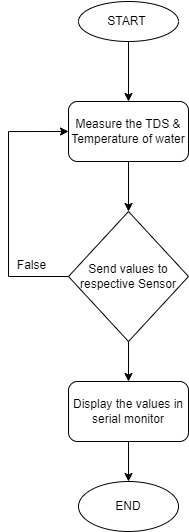

The diagram above was exported from draw.io. Its source (the exported page's mxGraphModel, read from the mxfile embedded in the PNG):
<mxGraphModel dx="1696" dy="791" grid="1" gridSize="10" guides="1" tooltips="1" connect="1" arrows="1" fold="1" page="1" pageScale="1" pageWidth="827" pageHeight="1169" math="0" shadow="0">
  <root>
    <mxCell id="WIyWlLk6GJQsqaUBKTNV-0" />
    <mxCell id="WIyWlLk6GJQsqaUBKTNV-1" parent="WIyWlLk6GJQsqaUBKTNV-0" />
    <mxCell id="qiAH8AZ52Nit0LKhWBYb-6" style="edgeStyle=orthogonalEdgeStyle;rounded=0;orthogonalLoop=1;jettySize=auto;html=1;exitX=0.5;exitY=1;exitDx=0;exitDy=0;entryX=0.5;entryY=0;entryDx=0;entryDy=0;" edge="1" parent="WIyWlLk6GJQsqaUBKTNV-1" source="qiAH8AZ52Nit0LKhWBYb-0" target="qiAH8AZ52Nit0LKhWBYb-1">
      <mxGeometry relative="1" as="geometry" />
    </mxCell>
    <mxCell id="qiAH8AZ52Nit0LKhWBYb-0" value="START&amp;nbsp;" style="ellipse;whiteSpace=wrap;html=1;" vertex="1" parent="WIyWlLk6GJQsqaUBKTNV-1">
      <mxGeometry x="220" y="90" width="100" height="40" as="geometry" />
    </mxCell>
    <mxCell id="qiAH8AZ52Nit0LKhWBYb-7" style="edgeStyle=orthogonalEdgeStyle;rounded=0;orthogonalLoop=1;jettySize=auto;html=1;exitX=0.5;exitY=1;exitDx=0;exitDy=0;entryX=0.5;entryY=0;entryDx=0;entryDy=0;" edge="1" parent="WIyWlLk6GJQsqaUBKTNV-1" source="qiAH8AZ52Nit0LKhWBYb-1" target="qiAH8AZ52Nit0LKhWBYb-2">
      <mxGeometry relative="1" as="geometry" />
    </mxCell>
    <mxCell id="qiAH8AZ52Nit0LKhWBYb-1" value="Measure the TDS &amp;amp; Temperature of water" style="rounded=1;whiteSpace=wrap;html=1;" vertex="1" parent="WIyWlLk6GJQsqaUBKTNV-1">
      <mxGeometry x="210" y="190" width="120" height="60" as="geometry" />
    </mxCell>
    <mxCell id="qiAH8AZ52Nit0LKhWBYb-4" style="edgeStyle=orthogonalEdgeStyle;rounded=0;orthogonalLoop=1;jettySize=auto;html=1;exitX=0;exitY=0.5;exitDx=0;exitDy=0;entryX=0;entryY=0.5;entryDx=0;entryDy=0;" edge="1" parent="WIyWlLk6GJQsqaUBKTNV-1" source="qiAH8AZ52Nit0LKhWBYb-2" target="qiAH8AZ52Nit0LKhWBYb-1">
      <mxGeometry relative="1" as="geometry">
        <Array as="points">
          <mxPoint x="150" y="365" />
          <mxPoint x="150" y="220" />
        </Array>
      </mxGeometry>
    </mxCell>
    <mxCell id="qiAH8AZ52Nit0LKhWBYb-8" style="edgeStyle=orthogonalEdgeStyle;rounded=0;orthogonalLoop=1;jettySize=auto;html=1;exitX=0.5;exitY=1;exitDx=0;exitDy=0;entryX=0.5;entryY=0;entryDx=0;entryDy=0;" edge="1" parent="WIyWlLk6GJQsqaUBKTNV-1" source="qiAH8AZ52Nit0LKhWBYb-2" target="qiAH8AZ52Nit0LKhWBYb-3">
      <mxGeometry relative="1" as="geometry" />
    </mxCell>
    <mxCell id="qiAH8AZ52Nit0LKhWBYb-2" value="Send values to respective Sensor" style="rhombus;whiteSpace=wrap;html=1;" vertex="1" parent="WIyWlLk6GJQsqaUBKTNV-1">
      <mxGeometry x="210" y="300" width="120" height="130" as="geometry" />
    </mxCell>
    <mxCell id="qiAH8AZ52Nit0LKhWBYb-12" style="edgeStyle=orthogonalEdgeStyle;rounded=0;orthogonalLoop=1;jettySize=auto;html=1;exitX=0.5;exitY=1;exitDx=0;exitDy=0;entryX=0.5;entryY=0;entryDx=0;entryDy=0;" edge="1" parent="WIyWlLk6GJQsqaUBKTNV-1" source="qiAH8AZ52Nit0LKhWBYb-3" target="qiAH8AZ52Nit0LKhWBYb-10">
      <mxGeometry relative="1" as="geometry" />
    </mxCell>
    <mxCell id="qiAH8AZ52Nit0LKhWBYb-3" value="Display the values in serial monitor" style="rounded=1;whiteSpace=wrap;html=1;" vertex="1" parent="WIyWlLk6GJQsqaUBKTNV-1">
      <mxGeometry x="210" y="470" width="120" height="60" as="geometry" />
    </mxCell>
    <mxCell id="qiAH8AZ52Nit0LKhWBYb-5" value="False" style="text;html=1;align=center;verticalAlign=middle;resizable=0;points=[];autosize=1;strokeColor=none;fillColor=none;" vertex="1" parent="WIyWlLk6GJQsqaUBKTNV-1">
      <mxGeometry x="148" y="339" width="50" height="30" as="geometry" />
    </mxCell>
    <mxCell id="qiAH8AZ52Nit0LKhWBYb-10" value="END" style="ellipse;whiteSpace=wrap;html=1;" vertex="1" parent="WIyWlLk6GJQsqaUBKTNV-1">
      <mxGeometry x="220" y="570" width="100" height="50" as="geometry" />
    </mxCell>
  </root>
</mxGraphModel>